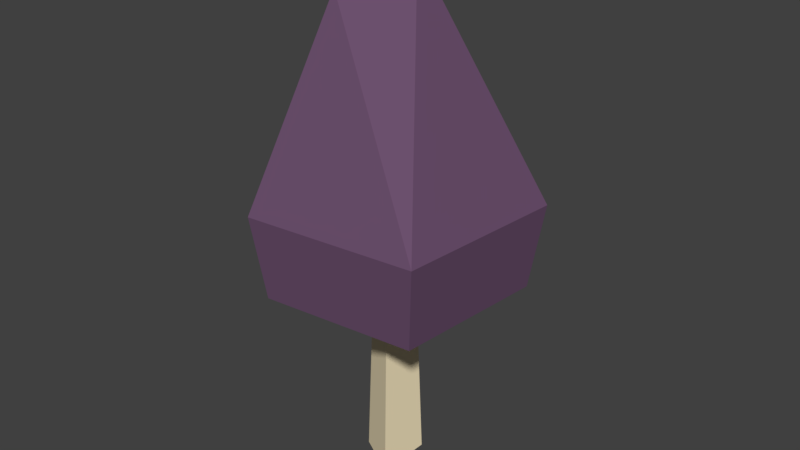 # Source: PurpleMushrooms_One_Mid.blender.blend  (saved by Blender 2.78.0; exported with 4.5.12 LTS)
import bpy
from mathutils import Matrix  # noqa: F401  (used for matrix-valued properties, if any)

bpy.ops.wm.read_factory_settings(use_empty=True)
scene = bpy.context.scene
scene.name = 'Scene'

# ---- collections
col_collection_1 = bpy.data.collections.new('Collection 1'); scene.collection.children.link(col_collection_1)

# ---- materials (node trees are filled in below, after node groups)
mat_material_001 = bpy.data.materials.new('Material.001')
mat_material_001.alpha_threshold = 0.0
mat_material_001.use_transparent_shadow = False
mat_material_001.diffuse_color = (0.1474, 0.07941, 0.1523, 1.0)
mat_material_001.roughness = 0.5
mat_material_001.specular_intensity = 0.0
mat_material_002 = bpy.data.materials.new('Material.002')
mat_material_002.alpha_threshold = 0.0
mat_material_002.use_transparent_shadow = False
mat_material_002.diffuse_color = (1.0, 0.8621, 0.5753, 1.0)
mat_material_002.roughness = 0.5
mat_material_002.specular_intensity = 0.0

# ---- material node trees

# ---- world
world_world = bpy.data.worlds.new('World'); scene.world = world_world
world_world.color = (0.05088, 0.05088, 0.05088)
world_world.use_sun_shadow = False
world_world.sun_shadow_jitter_overblur = 0.0
world_world.cycles.sampling_method = 'MANUAL'

# ---- meshes
me_cube_002 = bpy.data.meshes.new('Cube.002')
me_cube_002.from_pydata([(-0.43, -0.1, -1.0), (-0.301, -0.07, 0.8), (0.2, -0.46, -1.0), (0.14, -0.322, 0.8), (0.23, 0.36, -1.0), (0.161, 0.252, 0.8), (-0.3319, -0.706, 2.76), (-0.7728, 0.336, 2.76), (0.2726, 0.1205, 2.959), (-0.736, -1.693, 0.66), (-1.693, 0.736, 0.66), (1.472, -1.472, 0.66), (1.693, 0.736, 0.66), (1.633, -1.633, 1.31), (0.0, 1.914, 0.66), (-0.8164, -1.878, 1.31), (-1.878, 0.8164, 1.31), (1.878, 0.8164, 1.31), (0.0, 2.123, 1.31)], [], [(4, 5, 3, 2), (2, 3, 1, 0), (16, 15, 6, 7), (8, 7, 6), (18, 16, 7, 8), (5, 1, 10, 14), (3, 11, 9), (1, 9, 10), (1, 3, 9), (5, 14, 12), (17, 18, 8), (0, 1, 5, 4), (3, 5, 12, 11), (13, 17, 8), (11, 12, 17, 13), (12, 14, 18, 17), (14, 10, 16, 18), (9, 11, 13, 15), (10, 9, 15, 16), (6, 15, 13, 8)])
me_cube_002.polygons.foreach_set('material_index', [1, 1, 0, 0, 0, 1, 1, 1, 1, 1, 0, 1, 1, 0, 0, 0, 0, 0, 0, 0])
me_cube_002.materials.append(mat_material_001)
me_cube_002.materials.append(mat_material_002)
me_cube_002.use_remesh_preserve_volume = False
me_cube_002.use_remesh_preserve_attributes = False
me_cube_002.use_mirror_vertex_groups = False
me_cube_002.update()

# ---- objects
ob_cube_001 = bpy.data.objects.new('Cube.001', me_cube_002)

# ---- transforms, parenting, visibility, modifiers, constraints
ob_cube_001.location = (0.01903, 0.002614, 0.171)
ob_cube_001.scale = (0.09, 0.09, 0.171)
ob_cube_001.lineart.crease_threshold = 0.0

# ---- collection membership
col_collection_1.objects.link(ob_cube_001)

# ---- scene / render settings (as saved in the file)
scene.frame_start = 1; scene.frame_end = 250; scene.frame_set(1)
scene.render.engine = 'BLENDER_EEVEE_NEXT'
scene.render.resolution_percentage = 50
scene.render.dither_intensity = 0.0
scene.cycles.use_denoising = False
scene.cycles.samples = 128
scene.cycles.sampling_pattern = 'TABULATED_SOBOL'
scene.cycles.light_sampling_threshold = 0.0
scene.cycles.use_adaptive_sampling = False
scene.cycles.use_light_tree = False
scene.cycles.blur_glossy = 0.0
scene.cycles.sample_clamp_indirect = 0.0
scene.view_settings.view_transform = 'Standard'
bpy.context.view_layer.update()

# ---- added for rendering (the .blend has no active camera and no usable light): camera, sun
cam_auto = bpy.data.cameras.new('AutoCamera')
cam_auto.lens = 50.0
cam_auto.sensor_width = 36.0
cam_auto.clip_end = 1000.0
ob_auto_camera = bpy.data.objects.new('AutoCamera', cam_auto)
scene.collection.objects.link(ob_auto_camera)
ob_auto_camera.location = (0.794265, -0.916649, 0.958641)
ob_auto_camera.rotation_euler = (1.09748, -7.21219e-08, 0.694738)
scene.camera = ob_auto_camera
light_auto_sun = bpy.data.lights.new('AutoSun', 'SUN')
light_auto_sun.energy = 3.0
light_auto_sun.angle = 0.0523599
ob_auto_sun = bpy.data.objects.new('AutoSun', light_auto_sun)
scene.collection.objects.link(ob_auto_sun)
ob_auto_sun.rotation_euler = (0.872665, 0.174533, 0.523599)
bpy.context.view_layer.update()
